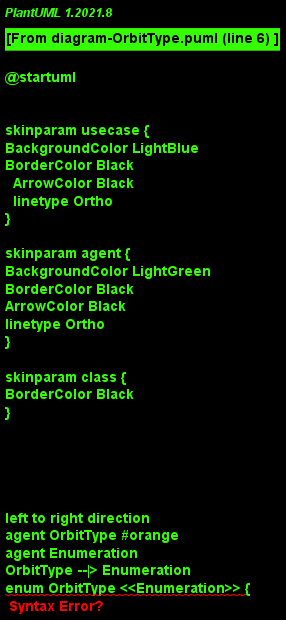

The diagram above was rendered by PlantUML. Its source (embedded in the PNG):
@startuml
!include include.iuml
Class OrbitType #orange
Class Enumeration
OrbitType --|> Enumeration
enum OrbitType <<Enumeration>> {
GEO
LEO
}
@enduml